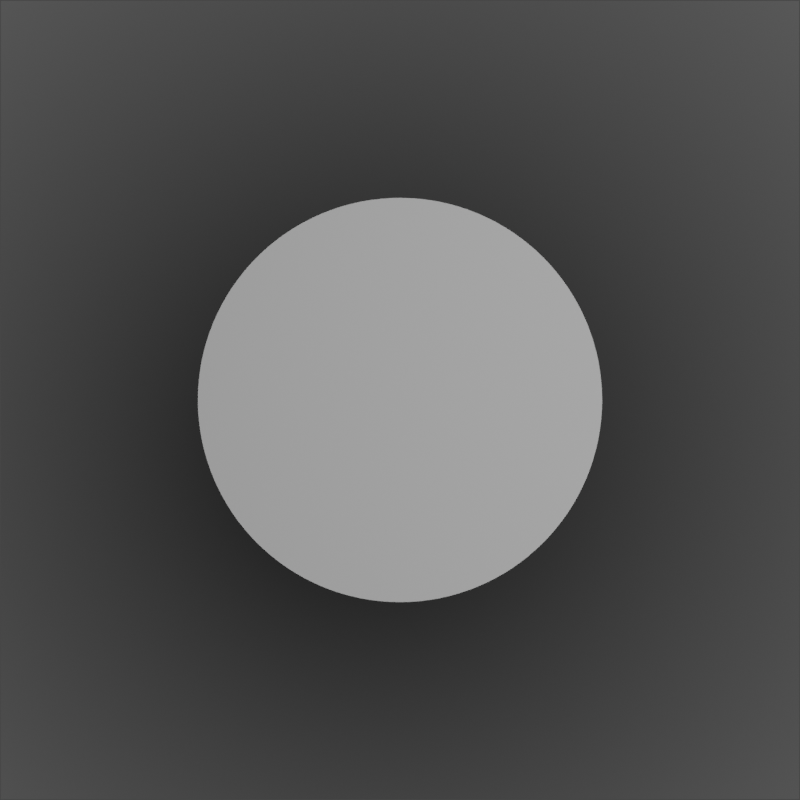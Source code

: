 # Source: Circle.blend  (saved by Blender 3.0.42; exported with 4.5.12 LTS)
import bpy
from mathutils import Matrix  # noqa: F401  (used for matrix-valued properties, if any)

bpy.ops.wm.read_factory_settings(use_empty=True)
scene = bpy.context.scene
scene.name = 'Scene'

# ---- collections
col_collection = bpy.data.collections.new('Collection'); scene.collection.children.link(col_collection)

# ---- materials (node trees are filled in below, after node groups)
mat_material_001 = bpy.data.materials.new('Material.001')
mat_material_001.use_transparent_shadow = False

# ---- material node trees
mat_material_001.use_nodes = True; mat_material_001.node_tree.nodes.clear()
_N = mat_material_001.node_tree.nodes; _L = mat_material_001.node_tree.links
n0 = _N.new('ShaderNodeOutputMaterial'); n0.name = 'Material Output'; n0.location = (623, 300)
n1 = _N.new('ShaderNodeMapping'); n1.name = 'Mapping'; n1.location = (-909, 322)
n1.width = 240
n2 = _N.new('ShaderNodeTexCoord'); n2.name = 'Texture Coordinate'; n2.location = (-1119, 305)
n3 = _N.new('ShaderNodeTexGradient'); n3.name = 'Gradient Texture'; n3.location = (-457, 299)
n4 = _N.new('ShaderNodeMix'); n4.name = 'Mix'; n4.location = (-231, 339)
n4.data_type = 'RGBA'
n4.blend_type = 'MULTIPLY'
n4.inputs[0].default_value = 0.5333
n5 = _N.new('ShaderNodeTexGradient'); n5.name = 'Gradient Texture.001'; n5.location = (-139, 34)
n5.gradient_type = 'QUADRATIC_SPHERE'
n6 = _N.new('ShaderNodeMapping'); n6.name = 'Mapping.001'; n6.location = (-506, 10)
n6.width = 240
n6.inputs[1].default_value = (-0.022, -0.027, 0.0)
n6.inputs[3].default_value = (0.05, 0.05, 0.05)
n7 = _N.new('ShaderNodeTexCoord'); n7.name = 'Texture Coordinate.001'; n7.location = (-827, -45)
n8 = _N.new('ShaderNodeEmission'); n8.name = 'Emission'; n8.location = (333, 300)
n9 = _N.new('ShaderNodeMix'); n9.name = 'Mix.001'; n9.location = (401, 102)
n9.data_type = 'RGBA'
n9.inputs[6].default_value = (1.0, 1.0, 1.0, 1.0)
n9.inputs[7].default_value = (0.0, 0.0, 0.0, 1.0)
n10 = _N.new('ShaderNodeValToRGB'); n10.name = 'ColorRamp'; n10.location = (81, 53)
while len(n10.color_ramp.elements) > 1: n10.color_ramp.elements.remove(n10.color_ramp.elements[-1])
n10.color_ramp.elements[0].position = 0.0; n10.color_ramp.elements[0].color = (0.0, 0.0, 0.0, 1.0)
_e = n10.color_ramp.elements.new(1.0); _e.color = (1.0, 1.0, 1.0, 1.0)
_L.new(n8.outputs[0], n0.inputs[0])
_L.new(n1.outputs[0], n3.inputs[0])
_L.new(n2.outputs[0], n1.inputs[0])
_L.new(n3.outputs[0], n4.inputs[6])
_L.new(n6.outputs[0], n5.inputs[0])
_L.new(n7.outputs[2], n6.inputs[0])
_L.new(n5.outputs[0], n10.inputs[0])
_L.new(n9.outputs[2], n8.inputs[0])
_L.new(n10.outputs[0], n9.inputs[0])
n0.is_active_output = True

# ---- world
world_world = bpy.data.worlds.new('World'); scene.world = world_world
world_world.use_nodes = True; world_world.node_tree.nodes.clear()
_N = world_world.node_tree.nodes; _L = world_world.node_tree.links
n0 = _N.new('ShaderNodeOutputWorld'); n0.name = 'World Output'; n0.location = (300, 300)
n1 = _N.new('ShaderNodeBackground'); n1.name = 'Background'; n1.location = (10, 300)
n1.inputs[0].default_value = (0.05088, 0.05088, 0.05088, 1.0)
_L.new(n1.outputs[0], n0.inputs[0])
n0.is_active_output = True
world_world.color = (0.05088, 0.05088, 0.05088)
world_world.use_sun_shadow = False
world_world.sun_shadow_jitter_overblur = 0.0

# ---- cameras
cam_camera = bpy.data.cameras.new('Camera')
cam_camera.type = 'ORTHO'
cam_camera.clip_end = 100.0
cam_camera.ortho_scale = 2.004

# ---- lights
light_light = bpy.data.lights.new('Light', 'POINT')
light_light.transmission_factor = 0.0
light_light.energy = 1000.0
light_light.shadow_soft_size = 0.1
light_light.shadow_maximum_resolution = 0.006
light_light.use_absolute_resolution = True

# ---- meshes
me_plane = bpy.data.meshes.new('Plane')
me_plane.from_pydata([(-1.0, -1.0, 0.0), (1.0, -1.0, 0.0), (-1.0, 1.0, 0.0), (1.0, 1.0, 0.0)], [], [(0, 1, 3, 2)])
_uv = me_plane.uv_layers.new(name='UVMap')
_uv.uv.foreach_set('vector', [-0.01346, 1.013, -0.01346, -0.01346, 1.013, -0.01346, 1.013, 1.013])
me_plane.materials.append(mat_material_001)
me_plane.use_remesh_fix_poles = True
me_plane.use_remesh_preserve_attributes = False
me_plane.update()
me_circle = bpy.data.meshes.new('Circle')
me_circle.from_pydata([(0.0, 1.0, 0.0), (-0.1951, 0.9808, 0.0), (-0.3827, 0.9239, 0.0), (-0.5556, 0.8315, 0.0), (-0.7071, 0.7071, 0.0), (-0.8315, 0.5556, 0.0), (-0.9239, 0.3827, 0.0), (-0.9808, 0.1951, 0.0), (-1.0, -4.371e-08, 0.0), (-0.9808, -0.1951, 0.0), (-0.9239, -0.3827, 0.0), (-0.8315, -0.5556, 0.0), (-0.7071, -0.7071, 0.0), (-0.5556, -0.8315, 0.0), (-0.3827, -0.9239, 0.0), (-0.1951, -0.9808, 0.0), (8.742e-08, -1.0, 0.0), (0.1951, -0.9808, 0.0), (0.3827, -0.9239, 0.0), (0.5556, -0.8315, 0.0), (0.7071, -0.7071, 0.0), (0.8315, -0.5556, 0.0), (0.9239, -0.3827, 0.0), (0.9808, -0.1951, 0.0), (1.0, 1.192e-08, 0.0), (0.9808, 0.1951, 0.0), (0.9239, 0.3827, 0.0), (0.8315, 0.5556, 0.0), (0.7071, 0.7071, 0.0), (0.5556, 0.8315, 0.0), (0.3827, 0.9239, 0.0), (0.1951, 0.9808, 0.0)], [], [(1, 2, 3, 4, 5, 6, 7, 8, 9, 10, 11, 12, 13, 14, 15, 16, 17, 18, 19, 20, 21, 22, 23, 24, 25, 26, 27, 28, 29, 30, 31, 0)])
_uv = me_circle.uv_layers.new(name='UVMap')
_uv.uv.foreach_set('vector', [0.0, 0.0, 0.0, 0.0, 0.0, 0.0, 0.0, 0.0, 0.0, 0.0, 0.0, 0.0, 0.0, 0.0, 0.0, 0.0, 0.0, 0.0, 0.0, 0.0, 0.0, 0.0, 0.0, 0.0, 0.0, 0.0, 0.0, 0.0, 0.0, 0.0, 0.0, 0.0, 0.0, 0.0, 0.0, 0.0, 0.0, 0.0, 0.0, 0.0, 0.0, 0.0, 0.0, 0.0, 0.0, 0.0, 0.0, 0.0, 0.0, 0.0, 0.0, 0.0, 0.0, 0.0, 0.0, 0.0, 0.0, 0.0, 0.0, 0.0, 0.0, 0.0, 0.0, 0.0])
me_circle.use_remesh_fix_poles = True
me_circle.use_remesh_preserve_attributes = False
me_circle.update()

# ---- objects
ob_light = bpy.data.objects.new('Light', light_light)
ob_camera = bpy.data.objects.new('Camera', cam_camera)
ob_plane = bpy.data.objects.new('Plane', me_plane)
ob_circle = bpy.data.objects.new('Circle', me_circle)

# ---- transforms, parenting, visibility, modifiers, constraints
ob_light.location = (4.076, 1.005, 5.904)
ob_light.rotation_euler = (0.6503, 0.05522, 1.866)
ob_light.lock_rotations_4d = False
ob_light.empty_display_type = 'ARROWS'
ob_light.color = (0.0, 0.0, 0.0, 0.0)
ob_light.lineart.crease_threshold = 0.0
ob_camera.location = (0.0, 0.0, 6.024)
ob_camera.lock_rotations_4d = False
ob_camera.empty_display_type = 'ARROWS'
ob_camera.color = (0.0, 0.0, 0.0, 0.0)
ob_camera.display_type = 'WIRE'
ob_camera.lineart.crease_threshold = 0.0
ob_plane.location = (0.0, 0.0, 0.0)
ob_circle.location = (0.0, 0.0, 0.02528)
ob_circle.scale = (0.5096, 0.5096, 0.5096)
_m = ob_circle.modifiers.new('Subdivision', 'SUBSURF')
_m.levels = 2

# ---- collection membership
col_collection.objects.link(ob_light)
col_collection.objects.link(ob_camera)
col_collection.objects.link(ob_plane)
col_collection.objects.link(ob_circle)

# ---- scene / render settings (as saved in the file)
scene.camera = ob_camera
scene.frame_start = 1; scene.frame_end = 250; scene.frame_set(1)
scene.render.engine = 'BLENDER_EEVEE_NEXT'
scene.render.resolution_x = 1080
scene.cycles.sampling_pattern = 'TABULATED_SOBOL'
scene.cycles.use_light_tree = False
scene.view_settings.view_transform = 'Filmic'
bpy.context.view_layer.update()
